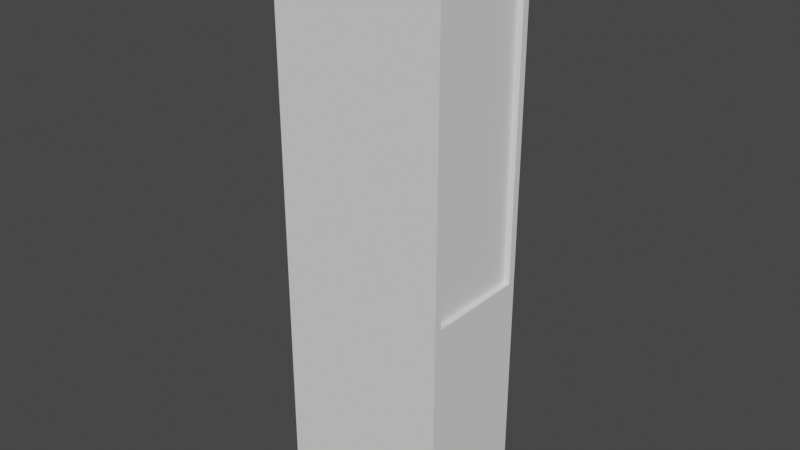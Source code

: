 # Source: ServerTower.blend  (saved by Blender 3.5.10; exported with 4.5.12 LTS)
import bpy
from mathutils import Matrix  # noqa: F401  (used for matrix-valued properties, if any)

bpy.ops.wm.read_factory_settings(use_empty=True)
scene = bpy.context.scene
scene.name = 'Scene'

# ---- collections
col_collection = bpy.data.collections.new('Collection'); scene.collection.children.link(col_collection)

# ---- world
world_world = bpy.data.worlds.new('World'); scene.world = world_world
world_world.use_nodes = True; world_world.node_tree.nodes.clear()
_N = world_world.node_tree.nodes; _L = world_world.node_tree.links
n0 = _N.new('ShaderNodeOutputWorld'); n0.name = 'World Output'; n0.location = (300, 300)
n1 = _N.new('ShaderNodeBackground'); n1.name = 'Background'; n1.location = (10, 300)
n1.inputs[0].default_value = (0.05088, 0.05088, 0.05088, 1.0)
_L.new(n1.outputs[0], n0.inputs[0])
n0.is_active_output = True
world_world.color = (0.05088, 0.05088, 0.05088)
world_world.use_sun_shadow = False
world_world.sun_shadow_jitter_overblur = 0.0

# ---- meshes
me_cube_001 = bpy.data.meshes.new('Cube.001')
me_cube_001.from_pydata([(-2.0, -1.0, 0.0), (-2.0, -1.0, 10.0), (-2.0, 1.0, 0.0), (-2.0, 1.0, 10.0), (1.0, -1.0, 0.0), (1.0, -1.0, 10.0), (1.0, 1.0, 0.0), (1.0, 1.0, 10.0), (1.0, 0.8749, 9.894), (1.0, 0.8749, 4.106), (1.0, -0.8749, 4.106), (1.0, -0.8749, 9.894), (0.898, 0.8749, 9.894), (0.898, 0.8749, 4.106), (0.898, -0.8749, 4.106), (0.898, -0.8749, 9.894)], [], [(0, 1, 3, 2), (2, 3, 7, 6), (4, 5, 1, 0), (2, 6, 4, 0), (7, 3, 1, 5), (10, 9, 13, 14), (7, 5, 11, 8), (13, 12, 15, 14), (8, 11, 15, 12), (9, 8, 12, 13), (11, 10, 14, 15), (5, 4, 6, 7, 8, 9, 10, 11)])
_uv = me_cube_001.uv_layers.new(name='UVMap')
_uv.uv.foreach_set('vector', [0.375, 0.0, 0.625, 0.0, 0.625, 0.25, 0.375, 0.25, 0.375, 0.25, 0.625, 0.25, 0.625, 0.5, 0.375, 0.5, 0.375, 0.75, 0.625, 0.75, 0.625, 1.0, 0.375, 1.0, 0.125, 0.5, 0.375, 0.5, 0.375, 0.75, 0.125, 0.75, 0.625, 0.5, 0.875, 0.5, 0.875, 0.75, 0.625, 0.75, 0.375, 0.75, 0.375, 0.5, 0.375, 0.5, 0.375, 0.75, 0.625, 0.5, 0.625, 0.75, 0.625, 0.75, 0.625, 0.5, 0.375, 0.5, 0.625, 0.5, 0.625, 0.75, 0.375, 0.75, 0.625, 0.5, 0.625, 0.75, 0.625, 0.75, 0.625, 0.5, 0.375, 0.5, 0.625, 0.5, 0.625, 0.5, 0.375, 0.5, 0.625, 0.75, 0.375, 0.75, 0.375, 0.75, 0.625, 0.75, 0.625, 0.75, 0.375, 0.75, 0.375, 0.5, 0.625, 0.5, 0.625, 0.5, 0.375, 0.5, 0.375, 0.75, 0.625, 0.75])
me_cube_001.update()

# ---- objects
ob_server_box = bpy.data.objects.new('Server_Box', me_cube_001)

# ---- transforms, parenting, visibility, modifiers, constraints
ob_server_box.location = (0.0, 0.0, 0.0)

# ---- collection membership
col_collection.objects.link(ob_server_box)

# ---- scene / render settings (as saved in the file)
scene.frame_start = 1; scene.frame_end = 250; scene.frame_set(1)
scene.render.engine = 'BLENDER_EEVEE_NEXT'
scene.cycles.sampling_pattern = 'TABULATED_SOBOL'
scene.view_settings.view_transform = 'Filmic'
bpy.context.view_layer.update()

# ---- added for rendering (the .blend has no active camera and no usable light): camera, sun
cam_auto = bpy.data.cameras.new('AutoCamera')
cam_auto.lens = 50.0
cam_auto.sensor_width = 36.0
cam_auto.clip_end = 1000.0
ob_auto_camera = bpy.data.objects.new('AutoCamera', cam_auto)
scene.collection.objects.link(ob_auto_camera)
ob_auto_camera.location = (9.33527, -11.8023, 12.8682)
ob_auto_camera.rotation_euler = (1.09748, -7.21219e-08, 0.694738)
scene.camera = ob_auto_camera
light_auto_sun = bpy.data.lights.new('AutoSun', 'SUN')
light_auto_sun.energy = 3.0
light_auto_sun.angle = 0.0523599
ob_auto_sun = bpy.data.objects.new('AutoSun', light_auto_sun)
scene.collection.objects.link(ob_auto_sun)
ob_auto_sun.rotation_euler = (0.872665, 0.174533, 0.523599)
bpy.context.view_layer.update()
